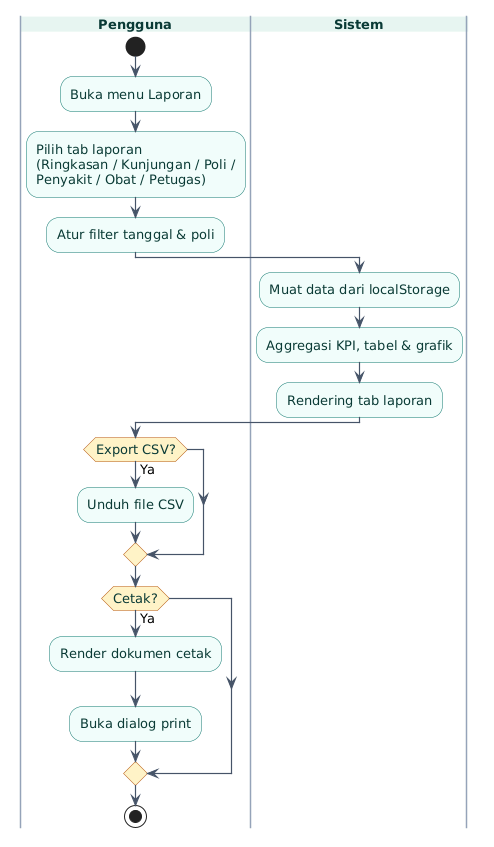

The diagram above was rendered by PlantUML. Its source (embedded in the PNG):
@startuml PuskesmasKita-Activity-Laporan
' ============================================================
' ACTIVITY DIAGRAM - LAPORAN & ANALITIK
' ============================================================
skinparam backgroundColor #FFFFFF
skinparam shadowing false
skinparam defaultFontName "Segoe UI"
skinparam defaultFontSize 13
skinparam ActivityBackgroundColor #F0FDFA
skinparam ActivityBorderColor #0F766E
skinparam ActivityFontColor #0B3B36
skinparam ActivityDiamondBackgroundColor #FEF3C7
skinparam ActivityDiamondBorderColor #B45309
skinparam ArrowColor #475569
skinparam ArrowThickness 1.2
skinparam SwimlaneBorderColor #94A3B8
skinparam SwimlaneTitleBackgroundColor #E6F5F1
skinparam SwimlaneTitleFontStyle bold
skinparam SwimlaneTitleFontColor #0B3B36

|Pengguna|
start
:Buka menu Laporan;
:Pilih tab laporan\n(Ringkasan / Kunjungan / Poli /\nPenyakit / Obat / Petugas);
:Atur filter tanggal & poli;

|Sistem|
:Muat data dari localStorage;
:Aggregasi KPI, tabel & grafik;
:Rendering tab laporan;

|Pengguna|
if (Export CSV?) then (Ya)
  :Unduh file CSV;
endif
if (Cetak?) then (Ya)
  :Render dokumen cetak;
  :Buka dialog print;
endif
stop

@enduml